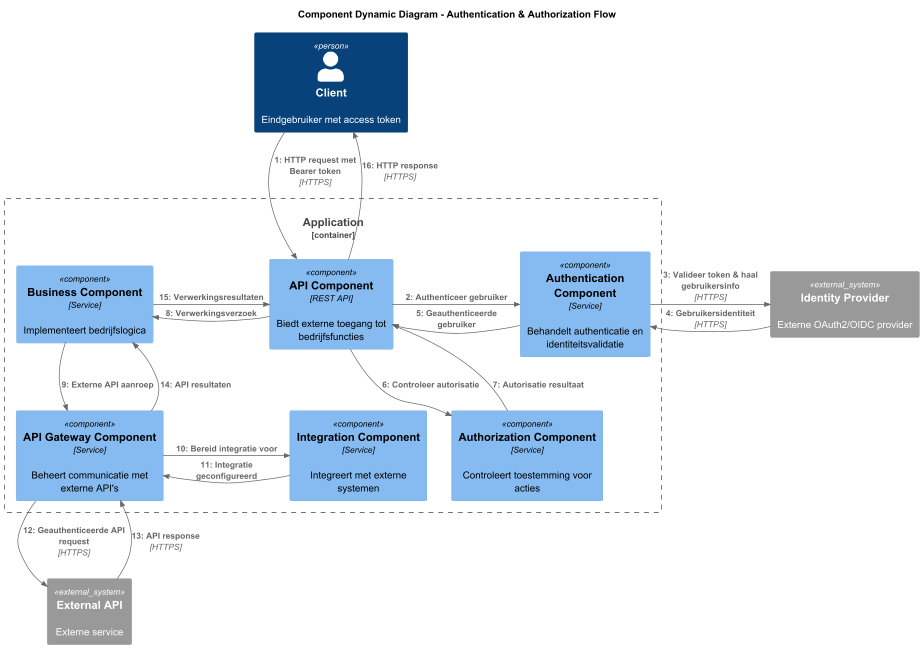

The diagram above was rendered by PlantUML. Its source (embedded in the PNG):
@startuml
!include https://raw.githubusercontent.com/plantuml-stdlib/C4-PlantUML/master/C4_Dynamic.puml

title "Component Dynamic Diagram - Authentication & Authorization Flow"

Person(client, "Client", "Eindgebruiker met access token")

Container_Boundary(app, "Application") {
    Component(api_component, "API Component", "REST API", "Biedt externe toegang tot bedrijfsfuncties")
    Component(auth_component, "Authentication Component", "Service", "Behandelt authenticatie en identiteitsvalidatie")
    Component(authz_component, "Authorization Component", "Service", "Controleert toestemming voor acties")
    Component(business_component, "Business Component", "Service", "Implementeert bedrijfslogica")
    Component(gateway_component, "API Gateway Component", "Service", "Beheert communicatie met externe API's")
    Component(integration_component, "Integration Component", "Service", "Integreert met externe systemen")
}

System_Ext(idp, "Identity Provider", "Externe OAuth2/OIDC provider")
System_Ext(ext_api, "External API", "Externe service")

' Dynamic flow tussen componenten
Rel_D(client, api_component, "HTTP request met Bearer token", "HTTPS")
Rel_R(api_component, auth_component, "Authenticeer gebruiker", "")
Rel_R(auth_component, idp, "Valideer token & haal gebruikersinfo", "HTTPS")
Rel_L(idp, auth_component, "Gebruikersidentiteit", "HTTPS")
Rel_L(auth_component, api_component, "Geauthenticeerde gebruiker", "")

Rel_D(api_component, authz_component, "Controleer autorisatie", "")
Rel_U(authz_component, api_component, "Autorisatie resultaat", "")

Rel_L(api_component, business_component, "Verwerkingsverzoek", "")
Rel_D(business_component, gateway_component, "Externe API aanroep", "")
Rel_R(gateway_component, integration_component, "Bereid integratie voor", "")
Rel_L(integration_component, gateway_component, "Integratie geconfigureerd", "")

Rel_D(gateway_component, ext_api, "Geauthenticeerde API request", "HTTPS")
Rel_U(ext_api, gateway_component, "API response", "HTTPS")
Rel_U(gateway_component, business_component, "API resultaten", "")
Rel_L(business_component, api_component, "Verwerkingsresultaten", "")
Rel_U(api_component, client, "HTTP response", "HTTPS")

@enduml